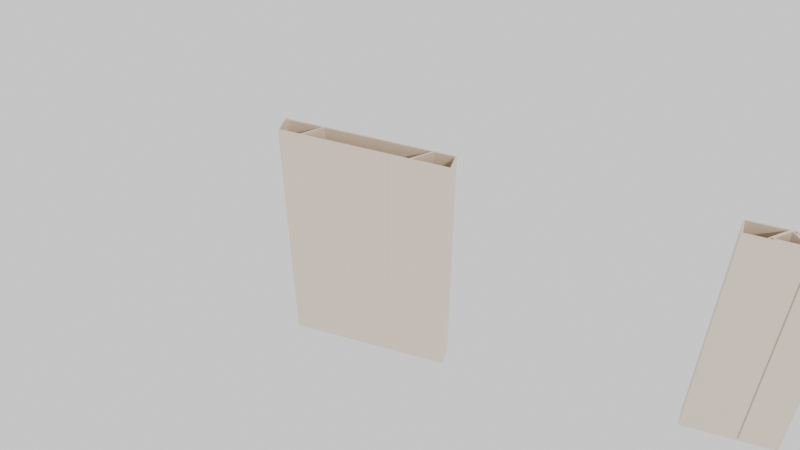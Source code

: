 # Source: plate_wall.blend  (saved by Blender 4.3.34; exported with 4.5.12 LTS)
import bpy
from mathutils import Matrix  # noqa: F401  (used for matrix-valued properties, if any)

bpy.ops.wm.read_factory_settings(use_empty=True)
scene = bpy.context.scene
scene.name = 'Scene'

# ---- collections
col_collection = bpy.data.collections.new('Collection'); scene.collection.children.link(col_collection)
col_collection_2 = bpy.data.collections.new('Collection 2'); scene.collection.children.link(col_collection_2)

# ---- materials (node trees are filled in below, after node groups)
mat_basic = bpy.data.materials.new('basic')
mat_basic.alpha_threshold = 0.0
mat_basic.use_transparent_shadow = False
mat_basic.roughness = 0.5
mat_basic.line_color = (0.0, 0.0, 0.0, 1.0)

# ---- material node trees
mat_basic.use_nodes = True; mat_basic.node_tree.nodes.clear()
_N = mat_basic.node_tree.nodes; _L = mat_basic.node_tree.links
n0 = _N.new('ShaderNodeOutputMaterial'); n0.name = 'Material Output'; n0.location = (300, 300)
n1 = _N.new('ShaderNodeBsdfPrincipled'); n1.name = 'Principled BSDF'; n1.location = (10, 300)
n1.inputs[0].default_value = (0.4312, 0.2532, 0.07154, 1.0)
n1.inputs[2].default_value = 0.6864
n1.inputs[3].default_value = 7.55
_L.new(n1.outputs[0], n0.inputs[0])
n0.is_active_output = True

# ---- world
world_world = bpy.data.worlds.new('World'); scene.world = world_world
world_world.use_nodes = True; world_world.node_tree.nodes.clear()
_N = world_world.node_tree.nodes; _L = world_world.node_tree.links
n0 = _N.new('ShaderNodeOutputWorld'); n0.name = 'World Output'; n0.location = (300, 300)
n1 = _N.new('ShaderNodeEmission'); n1.name = 'Emission'; n1.location = (10, 300)
_L.new(n1.outputs[0], n0.inputs[0])
n0.is_active_output = True
world_world.color = (0.05088, 0.05088, 0.05088)
world_world.use_sun_shadow = False
world_world.sun_shadow_jitter_overblur = 0.0

# ---- cameras
cam_camera = bpy.data.cameras.new('Camera')
cam_camera.clip_end = 100.0
cam_camera.ortho_scale = 7.314

# ---- meshes
me_diag_left = bpy.data.meshes.new('diag_left')
me_diag_left.from_pydata([(-0.07807, -0.07752, -1.5), (-0.09773, -0.07752, -1.5), (0.07807, 0.07752, -1.5), (0.09773, 0.07752, -1.5), (-0.07807, -0.07752, 1.5), (-0.09773, -0.07752, 1.5), (0.07807, 0.07752, 1.5), (0.09773, 0.07752, 1.5)], [], [(0, 3, 2, 1), (4, 5, 6, 7), (1, 2, 6, 5), (3, 0, 4, 7), (2, 3, 7, 6), (0, 1, 5, 4)])
me_diag_left.materials.append(mat_basic)
me_diag_left.update()
me_diag_left_001 = bpy.data.meshes.new('diag_left.001')
me_diag_left_001.from_pydata([(-0.07807, -0.07752, -1.5), (-0.09773, -0.07752, -1.5), (0.07807, 0.07752, -1.5), (0.09773, 0.07752, -1.5), (-0.07807, -0.07752, 1.5), (-0.09773, -0.07752, 1.5), (0.07807, 0.07752, 1.5), (0.09773, 0.07752, 1.5)], [], [(0, 3, 2, 1), (4, 5, 6, 7), (0, 1, 5, 4), (1, 2, 6, 5), (3, 0, 4, 7), (2, 3, 7, 6)])
me_diag_left_001.materials.append(mat_basic)
me_diag_left_001.update()
me_ec_left = bpy.data.meshes.new('ec_left')
me_ec_left.from_pydata([(0.0065, -0.09052, -1.5), (0.0065, 0.09052, -1.5), (0.0065, -0.09052, 1.5), (0.0065, 0.09052, 1.5), (-0.0065, -0.09052, -1.5), (-0.0065, 0.09052, -1.5), (-0.0065, 0.09052, 1.5), (-0.0065, -0.09052, 1.5)], [], [(0, 2, 3, 1), (4, 5, 6, 7), (1, 3, 6, 5), (2, 0, 4, 7), (3, 2, 7, 6), (0, 1, 5, 4)])
me_ec_left.materials.append(mat_basic)
me_ec_left.update()
me_ec_right = bpy.data.meshes.new('ec_right')
me_ec_right.from_pydata([(0.0065, -0.09052, -1.5), (0.0065, 0.09052, -1.5), (0.0065, -0.09052, 1.5), (0.0065, 0.09052, 1.5), (-0.0065, -0.09052, -1.5), (-0.0065, 0.09052, -1.5), (-0.0065, 0.09052, 1.5), (-0.0065, -0.09052, 1.5)], [], [(0, 2, 3, 1), (4, 5, 6, 7), (1, 3, 6, 5), (2, 0, 4, 7), (3, 2, 7, 6), (0, 1, 5, 4)])
me_ec_right.materials.append(mat_basic)
me_ec_right.update()
me_l2acc_lo = bpy.data.meshes.new('l2acc_lo')
me_l2acc_lo.from_pydata([(-0.0707, -0.07102, -1.5), (0.0793, 0.06127, -1.5), (-0.0707, -0.07102, 1.5), (0.0793, 0.06127, 1.5), (-0.0793, -0.06127, -1.5), (0.0707, 0.07102, -1.5), (0.0707, 0.07102, 1.5), (-0.0793, -0.06127, 1.5)], [], [(0, 2, 3, 1), (4, 5, 6, 7), (3, 2, 7, 6), (0, 1, 5, 4), (1, 3, 6, 5), (2, 0, 4, 7)])
me_l2acc_lo.materials.append(mat_basic)
me_l2acc_lo.update()
me_l2acc_li = bpy.data.meshes.new('l2acc_li')
me_l2acc_li.from_pydata([(0.0793, -0.06127, -1.5), (-0.0707, 0.07102, -1.5), (0.0793, -0.06127, 1.5), (-0.0707, 0.07102, 1.5), (0.0707, -0.07102, -1.5), (-0.0793, 0.06127, -1.5), (-0.0793, 0.06127, 1.5), (0.0707, -0.07102, 1.5)], [], [(0, 2, 3, 1), (4, 5, 6, 7), (3, 2, 7, 6), (0, 1, 5, 4), (1, 3, 6, 5), (2, 0, 4, 7)])
me_l2acc_li.materials.append(mat_basic)
me_l2acc_li.update()
me_l2acc_ri = bpy.data.meshes.new('l2acc_ri')
me_l2acc_ri.from_pydata([(0.0793, -0.06127, -1.5), (-0.0707, 0.07102, -1.5), (0.0793, -0.06127, 1.5), (-0.0707, 0.07102, 1.5), (0.0707, -0.07102, -1.5), (-0.0793, 0.06127, -1.5), (-0.0793, 0.06127, 1.5), (0.0707, -0.07102, 1.5)], [], [(0, 2, 3, 1), (4, 5, 6, 7), (3, 2, 7, 6), (0, 1, 5, 4), (1, 3, 6, 5), (2, 0, 4, 7)])
me_l2acc_ri.materials.append(mat_basic)
me_l2acc_ri.update()
me_l2acc_ro = bpy.data.meshes.new('l2acc_ro')
me_l2acc_ro.from_pydata([(-0.0707, -0.07102, -1.5), (0.0793, 0.06127, -1.5), (-0.0707, -0.07102, 1.5), (0.0793, 0.06127, 1.5), (-0.0793, -0.06127, -1.5), (0.0707, 0.07102, -1.5), (0.0707, 0.07102, 1.5), (-0.0793, -0.06127, 1.5)], [], [(0, 2, 3, 1), (4, 5, 6, 7), (1, 3, 6, 5), (2, 0, 4, 7), (3, 2, 7, 6), (0, 1, 5, 4)])
me_l2acc_ro.materials.append(mat_basic)
me_l2acc_ro.update()
me_l1acc_left = bpy.data.meshes.new('l1acc_left')
me_l1acc_left.from_pydata([(-0.15, -0.0065, -1.5), (0.15, -0.0065, -1.5), (-0.15, -0.0065, 1.5), (0.15, -0.0065, 1.5), (-0.15, 0.0065, -1.5), (0.15, 0.0065, -1.5), (0.15, 0.0065, 1.5), (-0.15, 0.0065, 1.5)], [], [(0, 2, 3, 1), (4, 5, 6, 7), (1, 3, 6, 5), (2, 0, 4, 7), (3, 2, 7, 6), (0, 1, 5, 4)])
me_l1acc_left.materials.append(mat_basic)
me_l1acc_left.update()
me_l1acc_right = bpy.data.meshes.new('l1acc_right')
me_l1acc_right.from_pydata([(-0.15, -0.0065, -1.5), (0.15, -0.0065, -1.5), (-0.15, -0.0065, 1.5), (0.15, -0.0065, 1.5), (-0.15, 0.0065, -1.5), (0.15, 0.0065, -1.5), (0.15, 0.0065, 1.5), (-0.15, 0.0065, 1.5)], [], [(0, 2, 3, 1), (4, 5, 6, 7), (1, 3, 6, 5), (2, 0, 4, 7), (3, 2, 7, 6), (0, 1, 5, 4)])
me_l1acc_right.materials.append(mat_basic)
me_l1acc_right.update()
me_pn_left = bpy.data.meshes.new('pn_left')
me_pn_left.from_pydata([(-0.2, -0.0065, -1.5), (0.2, -0.0065, -1.5), (-0.2, -0.0065, 1.5), (0.2, -0.0065, 1.5), (-0.2, 0.0065, -1.5), (0.2, 0.0065, -1.5), (0.2, 0.0065, 1.5), (-0.2, 0.0065, 1.5)], [], [(0, 2, 3, 1), (4, 5, 6, 7), (1, 3, 6, 5), (2, 0, 4, 7), (3, 2, 7, 6), (0, 1, 5, 4)])
me_pn_left.materials.append(mat_basic)
me_pn_left.update()
me_pn_right = bpy.data.meshes.new('pn_right')
me_pn_right.from_pydata([(-0.2, -0.0065, -1.5), (0.2, -0.0065, -1.5), (-0.2, -0.0065, 1.5), (0.2, -0.0065, 1.5), (-0.2, 0.0065, -1.5), (0.2, 0.0065, -1.5), (0.2, 0.0065, 1.5), (-0.2, 0.0065, 1.5), (-0.2, -0.0065, 1.5), (-0.2, -0.0065, -1.5), (0.2, -0.0065, -1.5), (0.2, -0.0065, 1.5)], [], [(0, 2, 3, 1), (4, 5, 6, 7), (11, 8, 7, 6), (9, 10, 5, 4), (10, 11, 6, 5), (8, 9, 4, 7), (2, 0, 9, 8), (0, 1, 10, 9), (1, 3, 11, 10), (3, 2, 8, 11)])
me_pn_right.materials.append(mat_basic)
me_pn_right.update()
me_pl_left = bpy.data.meshes.new('pl_left')
me_pl_left.from_pydata([(-0.2965, -0.0065, -1.5), (0.2965, -0.0065, -1.5), (-0.2965, -0.0065, 1.5), (0.2965, -0.0065, 1.5), (-0.2965, 0.0065, -1.5), (0.2965, 0.0065, -1.5), (0.2965, 0.0065, 1.5), (-0.2965, 0.0065, 1.5)], [], [(0, 2, 3, 1), (4, 5, 6, 7), (3, 2, 7, 6), (0, 1, 5, 4), (1, 3, 6, 5), (2, 0, 4, 7)])
me_pl_left.materials.append(mat_basic)
me_pl_left.update()
me_pl_right = bpy.data.meshes.new('pl_right')
me_pl_right.from_pydata([(-0.2965, -0.0065, -1.5), (0.2965, -0.0065, -1.5), (-0.2965, -0.0065, 1.5), (0.2965, -0.0065, 1.5), (-0.2965, 0.0065, -1.5), (0.2965, 0.0065, -1.5), (0.2965, 0.0065, 1.5), (-0.2965, 0.0065, 1.5)], [], [(0, 2, 3, 1), (4, 5, 6, 7), (1, 3, 6, 5), (2, 0, 4, 7), (3, 2, 7, 6), (0, 1, 5, 4)])
me_pl_right.materials.append(mat_basic)
me_pl_right.update()
me_diag_left_002 = bpy.data.meshes.new('diag_left.002')
me_diag_left_002.from_pydata([(-0.07807, -0.07752, -1.5), (-0.09773, -0.07752, -1.5), (0.07807, 0.07752, -1.5), (0.09773, 0.07752, -1.5), (-0.07807, -0.07752, 1.5), (-0.09773, -0.07752, 1.5), (0.07807, 0.07752, 1.5), (0.09773, 0.07752, 1.5)], [], [(0, 3, 2, 1), (4, 5, 6, 7), (1, 2, 6, 5), (3, 0, 4, 7), (2, 3, 7, 6), (0, 1, 5, 4)])
me_diag_left_002.materials.append(mat_basic)
me_diag_left_002.update()
me_diag_left_003 = bpy.data.meshes.new('diag_left.003')
me_diag_left_003.from_pydata([(-0.07807, -0.07752, -1.5), (-0.09773, -0.07752, -1.5), (0.07807, 0.07752, -1.5), (0.09773, 0.07752, -1.5), (-0.07807, -0.07752, 1.5), (-0.09773, -0.07752, 1.5), (0.07807, 0.07752, 1.5), (0.09773, 0.07752, 1.5)], [], [(0, 3, 2, 1), (4, 5, 6, 7), (0, 1, 5, 4), (1, 2, 6, 5), (3, 0, 4, 7), (2, 3, 7, 6)])
me_diag_left_003.materials.append(mat_basic)
me_diag_left_003.update()
me_ec_left_001 = bpy.data.meshes.new('ec_left.001')
me_ec_left_001.from_pydata([(0.0065, -0.09052, -1.5), (0.0065, 0.09052, -1.5), (0.0065, -0.09052, 1.5), (0.0065, 0.09052, 1.5), (-0.0065, -0.09052, -1.5), (-0.0065, 0.09052, -1.5), (-0.0065, 0.09052, 1.5), (-0.0065, -0.09052, 1.5)], [], [(0, 2, 3, 1), (4, 5, 6, 7), (1, 3, 6, 5), (2, 0, 4, 7), (3, 2, 7, 6), (0, 1, 5, 4)])
me_ec_left_001.materials.append(mat_basic)
me_ec_left_001.update()
me_ec_right_001 = bpy.data.meshes.new('ec_right.001')
me_ec_right_001.from_pydata([(0.0065, -0.09052, -1.5), (0.0065, 0.09052, -1.5), (0.0065, -0.09052, 1.5), (0.0065, 0.09052, 1.5), (-0.0065, -0.09052, -1.5), (-0.0065, 0.09052, -1.5), (-0.0065, 0.09052, 1.5), (-0.0065, -0.09052, 1.5)], [], [(0, 2, 3, 1), (4, 5, 6, 7), (1, 3, 6, 5), (2, 0, 4, 7), (3, 2, 7, 6), (0, 1, 5, 4)])
me_ec_right_001.materials.append(mat_basic)
me_ec_right_001.update()
me_l1acc_left_001 = bpy.data.meshes.new('l1acc_left.001')
me_l1acc_left_001.from_pydata([(-0.15, -0.0065, -1.5), (0.15, -0.0065, -1.5), (-0.15, -0.0065, 1.5), (0.15, -0.0065, 1.5), (-0.15, 0.0065, -1.5), (0.15, 0.0065, -1.5), (0.15, 0.0065, 1.5), (-0.15, 0.0065, 1.5)], [], [(0, 2, 3, 1), (4, 5, 6, 7), (1, 3, 6, 5), (2, 0, 4, 7), (3, 2, 7, 6), (0, 1, 5, 4)])
me_l1acc_left_001.materials.append(mat_basic)
me_l1acc_left_001.update()
me_l1acc_right_001 = bpy.data.meshes.new('l1acc_right.001')
me_l1acc_right_001.from_pydata([(-0.15, -0.0065, -1.5), (0.15, -0.0065, -1.5), (-0.15, -0.0065, 1.5), (0.15, -0.0065, 1.5), (-0.15, 0.0065, -1.5), (0.15, 0.0065, -1.5), (0.15, 0.0065, 1.5), (-0.15, 0.0065, 1.5)], [], [(0, 2, 3, 1), (4, 5, 6, 7), (1, 3, 6, 5), (2, 0, 4, 7), (3, 2, 7, 6), (0, 1, 5, 4)])
me_l1acc_right_001.materials.append(mat_basic)
me_l1acc_right_001.update()
me_l2acc_li_001 = bpy.data.meshes.new('l2acc_li.001')
me_l2acc_li_001.from_pydata([(0.0793, -0.06127, -1.5), (-0.0707, 0.07102, -1.5), (0.0793, -0.06127, 1.5), (-0.0707, 0.07102, 1.5), (0.0707, -0.07102, -1.5), (-0.0793, 0.06127, -1.5), (-0.0793, 0.06127, 1.5), (0.0707, -0.07102, 1.5)], [], [(0, 2, 3, 1), (4, 5, 6, 7), (3, 2, 7, 6), (0, 1, 5, 4), (1, 3, 6, 5), (2, 0, 4, 7)])
me_l2acc_li_001.materials.append(mat_basic)
me_l2acc_li_001.update()
me_l2acc_lo_001 = bpy.data.meshes.new('l2acc_lo.001')
me_l2acc_lo_001.from_pydata([(-0.0707, -0.07102, -1.5), (0.0793, 0.06127, -1.5), (-0.0707, -0.07102, 1.5), (0.0793, 0.06127, 1.5), (-0.0793, -0.06127, -1.5), (0.0707, 0.07102, -1.5), (0.0707, 0.07102, 1.5), (-0.0793, -0.06127, 1.5)], [], [(0, 2, 3, 1), (4, 5, 6, 7), (3, 2, 7, 6), (0, 1, 5, 4), (1, 3, 6, 5), (2, 0, 4, 7)])
me_l2acc_lo_001.materials.append(mat_basic)
me_l2acc_lo_001.update()
me_l2acc_ri_001 = bpy.data.meshes.new('l2acc_ri.001')
me_l2acc_ri_001.from_pydata([(0.0793, -0.06127, -1.5), (-0.0707, 0.07102, -1.5), (0.0793, -0.06127, 1.5), (-0.0707, 0.07102, 1.5), (0.0707, -0.07102, -1.5), (-0.0793, 0.06127, -1.5), (-0.0793, 0.06127, 1.5), (0.0707, -0.07102, 1.5)], [], [(0, 2, 3, 1), (4, 5, 6, 7), (3, 2, 7, 6), (0, 1, 5, 4), (1, 3, 6, 5), (2, 0, 4, 7)])
me_l2acc_ri_001.materials.append(mat_basic)
me_l2acc_ri_001.update()
me_l2acc_ro_001 = bpy.data.meshes.new('l2acc_ro.001')
me_l2acc_ro_001.from_pydata([(-0.0707, -0.07102, -1.5), (0.0793, 0.06127, -1.5), (-0.0707, -0.07102, 1.5), (0.0793, 0.06127, 1.5), (-0.0793, -0.06127, -1.5), (0.0707, 0.07102, -1.5), (0.0707, 0.07102, 1.5), (-0.0793, -0.06127, 1.5)], [], [(0, 2, 3, 1), (4, 5, 6, 7), (1, 3, 6, 5), (2, 0, 4, 7), (3, 2, 7, 6), (0, 1, 5, 4)])
me_l2acc_ro_001.materials.append(mat_basic)
me_l2acc_ro_001.update()
me_pl_left_001 = bpy.data.meshes.new('pl_left.001')
me_pl_left_001.from_pydata([(-0.2965, -0.0065, -1.5), (0.2965, -0.0065, -1.5), (-0.2965, -0.0065, 1.5), (0.2965, -0.0065, 1.5), (-0.2965, 0.0065, -1.5), (0.2965, 0.0065, -1.5), (0.2965, 0.0065, 1.5), (-0.2965, 0.0065, 1.5)], [], [(0, 2, 3, 1), (4, 5, 6, 7), (3, 2, 7, 6), (0, 1, 5, 4), (1, 3, 6, 5), (2, 0, 4, 7)])
me_pl_left_001.materials.append(mat_basic)
me_pl_left_001.update()
me_pl_right_001 = bpy.data.meshes.new('pl_right.001')
me_pl_right_001.from_pydata([(-0.2965, -0.0065, -1.5), (0.2965, -0.0065, -1.5), (-0.2965, -0.0065, 1.5), (0.2965, -0.0065, 1.5), (-0.2965, 0.0065, -1.5), (0.2965, 0.0065, -1.5), (0.2965, 0.0065, 1.5), (-0.2965, 0.0065, 1.5)], [], [(0, 2, 3, 1), (4, 5, 6, 7), (1, 3, 6, 5), (2, 0, 4, 7), (3, 2, 7, 6), (0, 1, 5, 4)])
me_pl_right_001.materials.append(mat_basic)
me_pl_right_001.update()
me_pn_left_001 = bpy.data.meshes.new('pn_left.001')
me_pn_left_001.from_pydata([(-0.2, -0.0065, -1.5), (0.2, -0.0065, -1.5), (-0.2, -0.0065, 1.5), (0.2, -0.0065, 1.5), (-0.2, 0.0065, -1.5), (0.2, 0.0065, -1.5), (0.2, 0.0065, 1.5), (-0.2, 0.0065, 1.5)], [], [(0, 2, 3, 1), (4, 5, 6, 7), (1, 3, 6, 5), (2, 0, 4, 7), (3, 2, 7, 6), (0, 1, 5, 4)])
me_pn_left_001.materials.append(mat_basic)
me_pn_left_001.update()
me_pn_right_001 = bpy.data.meshes.new('pn_right.001')
me_pn_right_001.from_pydata([(-0.2, -0.0065, -1.5), (0.2, -0.0065, -1.5), (-0.2, -0.0065, 1.5), (0.2, -0.0065, 1.5), (-0.2, 0.0065, -1.5), (0.2, 0.0065, -1.5), (0.2, 0.0065, 1.5), (-0.2, 0.0065, 1.5)], [], [(0, 2, 3, 1), (4, 5, 6, 7), (3, 2, 7, 6), (0, 1, 5, 4), (1, 3, 6, 5), (2, 0, 4, 7)])
me_pn_right_001.materials.append(mat_basic)
me_pn_right_001.update()

# ---- objects
ob_camera = bpy.data.objects.new('Camera', cam_camera)
ob_diag_left = bpy.data.objects.new('diag_left', me_diag_left)
ob_diag_left_001 = bpy.data.objects.new('diag_left.001', me_diag_left_001)
ob_ec_left = bpy.data.objects.new('ec_left', me_ec_left)
ob_ec_right = bpy.data.objects.new('ec_right', me_ec_right)
ob_l2acc_lo = bpy.data.objects.new('l2acc_lo', me_l2acc_lo)
ob_l2acc_li = bpy.data.objects.new('l2acc_li', me_l2acc_li)
ob_l2acc_ri = bpy.data.objects.new('l2acc_ri', me_l2acc_ri)
ob_l2acc_ro = bpy.data.objects.new('l2acc_ro', me_l2acc_ro)
ob_l1acc_left = bpy.data.objects.new('l1acc_left', me_l1acc_left)
ob_l1acc_right = bpy.data.objects.new('l1acc_right', me_l1acc_right)
ob_pn_left = bpy.data.objects.new('pn_left', me_pn_left)
ob_pn_right = bpy.data.objects.new('pn_right', me_pn_right)
ob_pl_left = bpy.data.objects.new('pl_left', me_pl_left)
ob_pl_right = bpy.data.objects.new('pl_right', me_pl_right)
ob_diag_left_002 = bpy.data.objects.new('diag_left.002', me_diag_left_002)
ob_diag_left_003 = bpy.data.objects.new('diag_left.003', me_diag_left_003)
ob_ec_left_001 = bpy.data.objects.new('ec_left.001', me_ec_left_001)
ob_ec_right_001 = bpy.data.objects.new('ec_right.001', me_ec_right_001)
ob_l1acc_left_001 = bpy.data.objects.new('l1acc_left.001', me_l1acc_left_001)
ob_l1acc_right_001 = bpy.data.objects.new('l1acc_right.001', me_l1acc_right_001)
ob_l2acc_li_001 = bpy.data.objects.new('l2acc_li.001', me_l2acc_li_001)
ob_l2acc_lo_001 = bpy.data.objects.new('l2acc_lo.001', me_l2acc_lo_001)
ob_l2acc_ri_001 = bpy.data.objects.new('l2acc_ri.001', me_l2acc_ri_001)
ob_l2acc_ro_001 = bpy.data.objects.new('l2acc_ro.001', me_l2acc_ro_001)
ob_pl_left_001 = bpy.data.objects.new('pl_left.001', me_pl_left_001)
ob_pl_right_001 = bpy.data.objects.new('pl_right.001', me_pl_right_001)
ob_pn_left_001 = bpy.data.objects.new('pn_left.001', me_pn_left_001)
ob_pn_right_001 = bpy.data.objects.new('pn_right.001', me_pn_right_001)

# ---- transforms, parenting, visibility, modifiers, constraints
ob_camera.location = (3.564, -7.136, 10.08)
ob_camera.rotation_euler = (0.754, -5.137e-07, 0.3171)
ob_camera.lock_rotations_4d = False
ob_camera.empty_display_type = 'ARROWS'
ob_camera.color = (0.0, 0.0, 0.0, 0.0)
ob_camera.display_type = 'WIRE'
ob_camera.lineart.crease_threshold = 0.0
ob_diag_left.location = (0.3153, 0.09052, 1.5)
ob_diag_left_001.location = (1.405, 0.09032, 1.5)
ob_ec_left.location = (0.0065, 0.09052, 1.5)
ob_ec_right.location = (1.713, 0.09032, 1.5)
ob_l2acc_lo.location = (0.5129, 0.1748, 1.5)
ob_l2acc_lo.rotation_euler = (0.0, -0.0, 2.417)
ob_l2acc_li.location = (1.013, 0.1748, 1.5)
ob_l2acc_li.rotation_euler = (0.0, -0.0, -2.423)
ob_l2acc_ri.location = (0.7064, 0.006648, 1.5)
ob_l2acc_ri.rotation_euler = (0.0, -0.0, -2.421)
ob_l2acc_ro.location = (1.207, 0.006485, 1.5)
ob_l2acc_ro.rotation_euler = (0.0, -0.0, 2.417)
ob_l1acc_left.location = (0.7632, 0.1752, 1.5)
ob_l1acc_right.location = (0.9563, 0.006451, 1.5)
ob_pn_left.location = (0.213, 0.1745, 1.5)
ob_pn_right.location = (1.507, 0.006302, 1.5)
ob_pl_left.location = (0.3095, 0.0065, 1.5)
ob_pl_right.location = (1.41, 0.1743, 1.5)
ob_diag_left_002.location = (4.652, 0.1011, 1.5)
ob_diag_left_003.location = (5.057, 0.1011, 1.5)
ob_ec_left_001.location = (4.343, 0.1011, 1.5)
ob_ec_right_001.location = (5.366, 0.1011, 1.5)
ob_l1acc_left_001.location = (4.758, 0.03007, 1.5)
ob_l1acc_right_001.location = (4.951, 0.1721, 1.5)
ob_l2acc_li_001.location = (4.837, 0.1076, 1.5)
ob_l2acc_lo_001.location = (4.679, 0.1076, 1.5)
ob_l2acc_ri_001.location = (4.872, 0.09459, 1.5)
ob_l2acc_ro_001.location = (5.03, 0.09459, 1.5)
ob_pl_left_001.location = (4.646, 0.01707, 1.5)
ob_pl_right_001.location = (5.063, 0.1851, 1.5)
ob_pn_left_001.location = (4.549, 0.1851, 1.5)
ob_pn_right_001.location = (5.159, 0.01707, 1.5)

# ---- collection membership
col_collection.objects.link(ob_camera)
col_collection.objects.link(ob_diag_left)
col_collection.objects.link(ob_diag_left_001)
col_collection.objects.link(ob_ec_left)
col_collection.objects.link(ob_ec_right)
col_collection.objects.link(ob_l2acc_lo)
col_collection.objects.link(ob_l2acc_li)
col_collection.objects.link(ob_l2acc_ri)
col_collection.objects.link(ob_l2acc_ro)
col_collection.objects.link(ob_l1acc_left)
col_collection.objects.link(ob_l1acc_right)
col_collection.objects.link(ob_pn_left)
col_collection.objects.link(ob_pn_right)
col_collection.objects.link(ob_pl_left)
col_collection.objects.link(ob_pl_right)
col_collection_2.objects.link(ob_diag_left_002)
col_collection_2.objects.link(ob_diag_left_003)
col_collection_2.objects.link(ob_ec_left_001)
col_collection_2.objects.link(ob_ec_right_001)
col_collection_2.objects.link(ob_l1acc_left_001)
col_collection_2.objects.link(ob_l1acc_right_001)
col_collection_2.objects.link(ob_l2acc_li_001)
col_collection_2.objects.link(ob_l2acc_lo_001)
col_collection_2.objects.link(ob_l2acc_ri_001)
col_collection_2.objects.link(ob_l2acc_ro_001)
col_collection_2.objects.link(ob_pl_left_001)
col_collection_2.objects.link(ob_pl_right_001)
col_collection_2.objects.link(ob_pn_left_001)
col_collection_2.objects.link(ob_pn_right_001)

# ---- scene / render settings (as saved in the file)
scene.camera = ob_camera
scene.frame_start = 0; scene.frame_end = 250; scene.frame_set(87)
scene.render.engine = 'CYCLES'
scene.render.image_settings.file_format = 'FFMPEG'
scene.render.image_settings.color_mode = 'RGB'
scene.render.film_transparent = True
scene.cycles.sampling_pattern = 'TABULATED_SOBOL'
bpy.context.view_layer.update()

# ---- added for rendering (the .blend has no usable light): sun
light_auto_sun = bpy.data.lights.new('AutoSun', 'SUN')
light_auto_sun.energy = 3.0
light_auto_sun.angle = 0.0523599
ob_auto_sun = bpy.data.objects.new('AutoSun', light_auto_sun)
scene.collection.objects.link(ob_auto_sun)
ob_auto_sun.rotation_euler = (0.872665, 0.174533, 0.523599)
bpy.context.view_layer.update()

